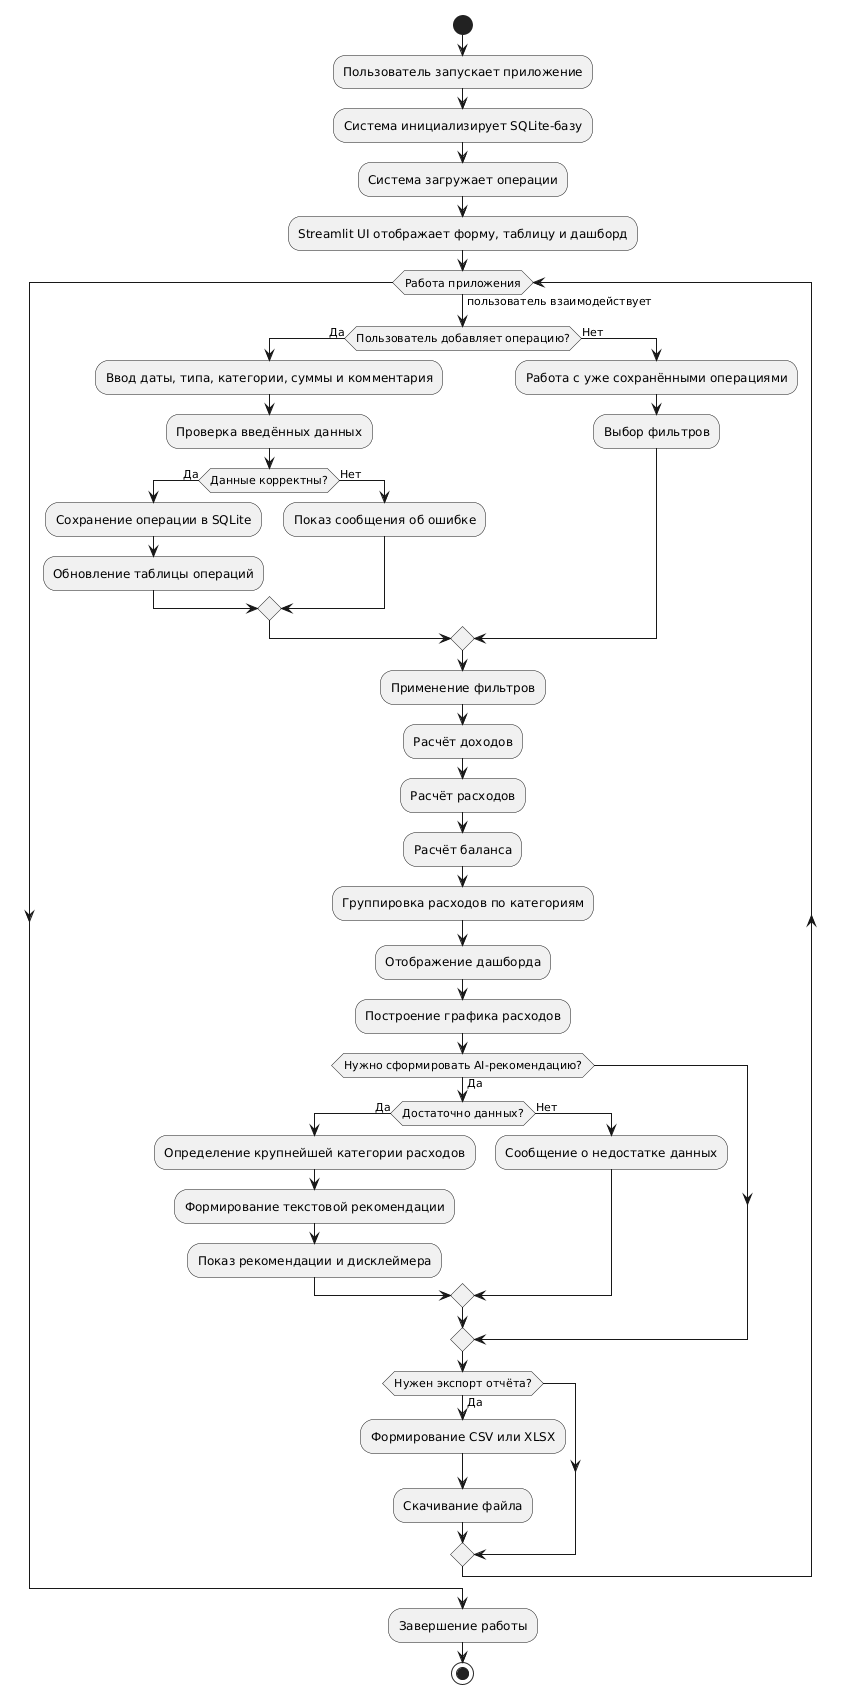

The diagram above was rendered by PlantUML. Its source (embedded in the PNG):
@startuml
start

:Пользователь запускает приложение;
:Система инициализирует SQLite-базу;
:Система загружает операции;
:Streamlit UI отображает форму, таблицу и дашборд;

while (Работа приложения) is (пользователь взаимодействует)
  if (Пользователь добавляет операцию?) then (Да)
    :Ввод даты, типа, категории, суммы и комментария;
    :Проверка введённых данных;
    if (Данные корректны?) then (Да)
      :Сохранение операции в SQLite;
      :Обновление таблицы операций;
    else (Нет)
      :Показ сообщения об ошибке;
    endif
  else (Нет)
    :Работа с уже сохранёнными операциями;
    :Выбор фильтров;
  endif

  :Применение фильтров;
  :Расчёт доходов;
  :Расчёт расходов;
  :Расчёт баланса;
  :Группировка расходов по категориям;
  :Отображение дашборда;
  :Построение графика расходов;

  if (Нужно сформировать AI-рекомендацию?) then (Да)
    if (Достаточно данных?) then (Да)
      :Определение крупнейшей категории расходов;
      :Формирование текстовой рекомендации;
      :Показ рекомендации и дисклеймера;
    else (Нет)
      :Сообщение о недостатке данных;
    endif
  endif

  if (Нужен экспорт отчёта?) then (Да)
    :Формирование CSV или XLSX;
    :Скачивание файла;
  endif
endwhile

:Завершение работы;
stop
@enduml